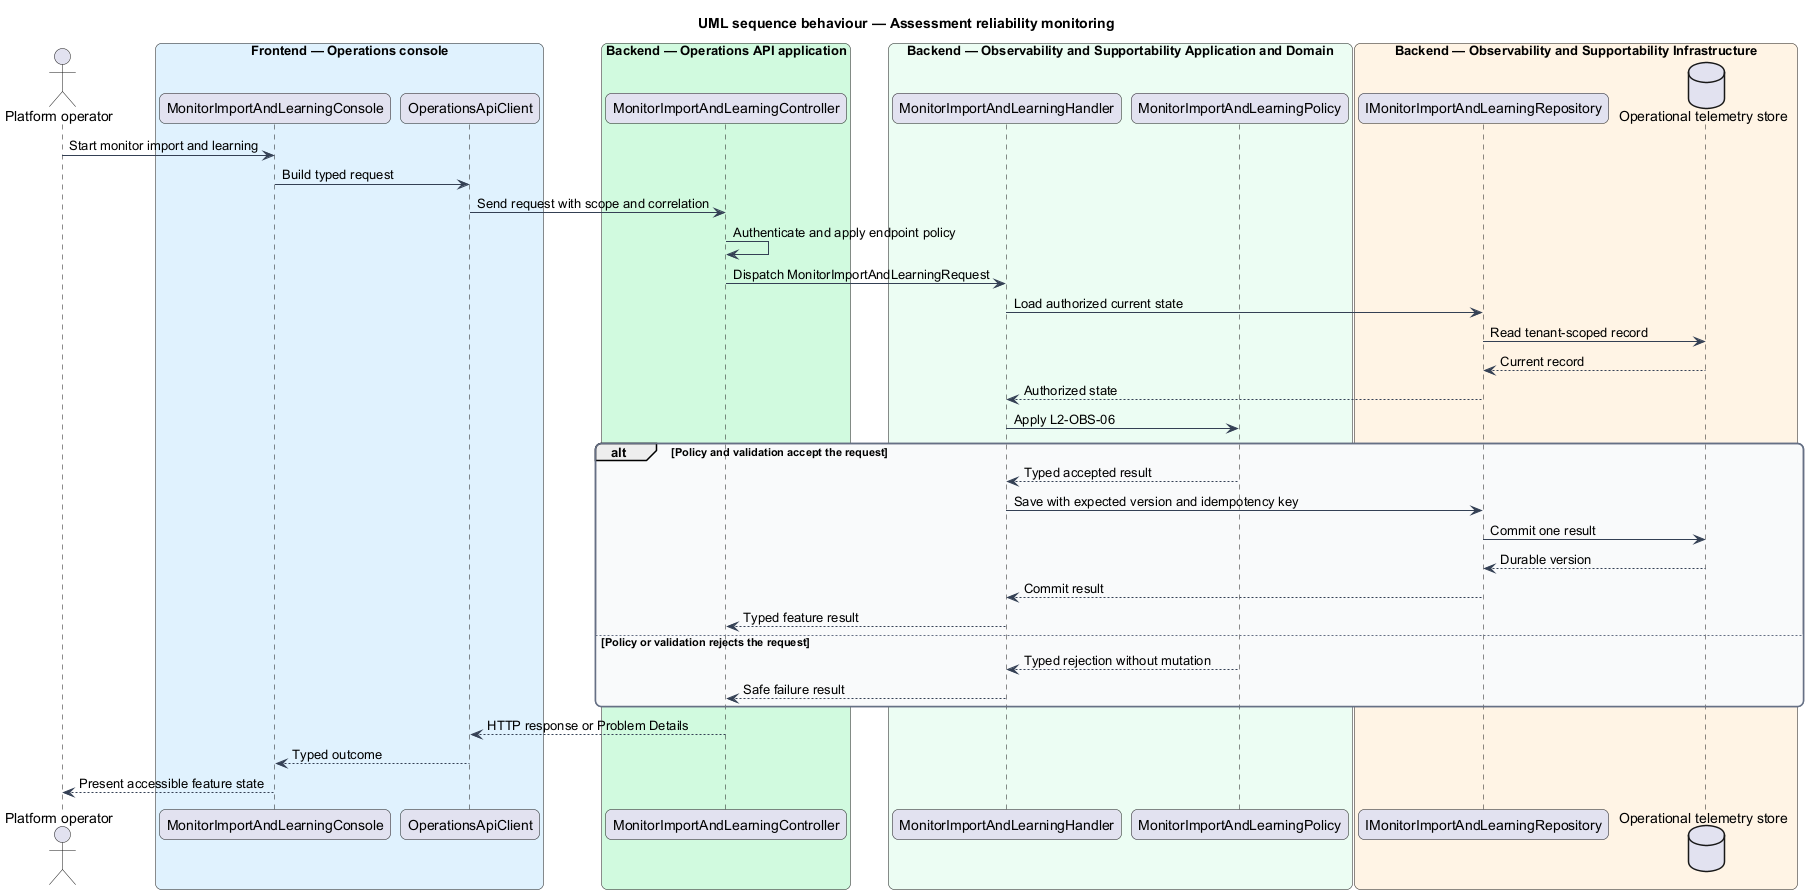

The diagram above was rendered by PlantUML. Its source (embedded in the PNG):
@startuml
title UML sequence behaviour — Assessment reliability monitoring
skinparam backgroundColor #FFFFFF
skinparam shadowing false
skinparam roundcorner 12
skinparam defaultFontName Arial
skinparam ArrowColor #344054
skinparam rectangle {
  BorderColor #344054
  FontColor #101828
}
skinparam package {
  BorderColor #667085
  FontColor #101828
  BackgroundColor #F9FAFB
}
actor "Platform operator" as actor
box "Frontend — Operations console" #E0F2FE
  participant "MonitorImportAndLearningConsole" as entry
  participant "OperationsApiClient" as client
end box
box "Backend — Operations API application" #D1FADF
  participant "MonitorImportAndLearningController" as controller
end box
box "Backend — Observability and Supportability Application and Domain" #ECFDF3
  participant "MonitorImportAndLearningHandler" as handler
  participant "MonitorImportAndLearningPolicy" as policy
end box
box "Backend — Observability and Supportability Infrastructure" #FFF4E5
  participant "IMonitorImportAndLearningRepository" as repository
  database "Operational telemetry store" as store
end box
actor -> entry : Start monitor import and learning
entry -> client : Build typed request
client -> controller : Send request with scope and correlation
controller -> controller : Authenticate and apply endpoint policy
controller -> handler : Dispatch MonitorImportAndLearningRequest
handler -> repository : Load authorized current state
repository -> store : Read tenant-scoped record
store --> repository : Current record
repository --> handler : Authorized state
handler -> policy : Apply L2-OBS-06
alt Policy and validation accept the request
  policy --> handler : Typed accepted result
  handler -> repository : Save with expected version and idempotency key
  repository -> store : Commit one result
  store --> repository : Durable version
  repository --> handler : Commit result
  handler --> controller : Typed feature result
else Policy or validation rejects the request
  policy --> handler : Typed rejection without mutation
  handler --> controller : Safe failure result
end
controller --> client : HTTP response or Problem Details
client --> entry : Typed outcome
entry --> actor : Present accessible feature state
@enduml